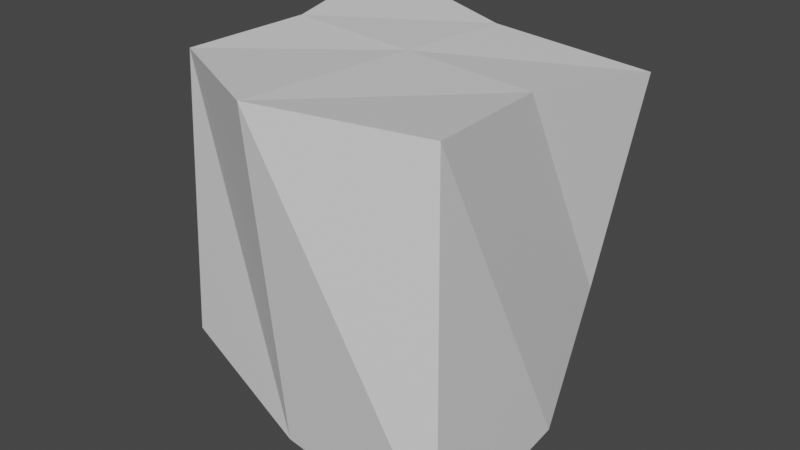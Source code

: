 # Source: rock2.blend  (saved by Blender 3.3.6; exported with 4.5.12 LTS)
import bpy
from mathutils import Matrix  # noqa: F401  (used for matrix-valued properties, if any)

bpy.ops.wm.read_factory_settings(use_empty=True)
scene = bpy.context.scene
scene.name = 'Scene'

# ---- collections
col_collection = bpy.data.collections.new('Collection'); scene.collection.children.link(col_collection)

# ---- materials (node trees are filled in below, after node groups)
mat_material_001 = bpy.data.materials.new('Material.001')
mat_material_001.use_transparent_shadow = False

# ---- material node trees
mat_material_001.use_nodes = True; mat_material_001.node_tree.nodes.clear()
_N = mat_material_001.node_tree.nodes; _L = mat_material_001.node_tree.links
n0 = _N.new('ShaderNodeBsdfPrincipled'); n0.name = 'Principled BSDF'; n0.location = (10, 300)
n0.distribution = 'GGX'
n0.subsurface_method = 'RANDOM_WALK_SKIN'
n0.inputs[3].default_value = 1.45
n0.inputs[27].default_value = (0.0, 0.0, 0.0, 1.0)
n0.inputs[28].default_value = 1.0
n1 = _N.new('ShaderNodeOutputMaterial'); n1.name = 'Material Output'; n1.location = (300, 300)
_L.new(n0.outputs[0], n1.inputs[0])
n1.is_active_output = True

# ---- world
world_world = bpy.data.worlds.new('World'); scene.world = world_world
world_world.use_nodes = True; world_world.node_tree.nodes.clear()
_N = world_world.node_tree.nodes; _L = world_world.node_tree.links
n0 = _N.new('ShaderNodeOutputWorld'); n0.name = 'World Output'; n0.location = (300, 300)
n1 = _N.new('ShaderNodeBackground'); n1.name = 'Background'; n1.location = (10, 300)
n1.inputs[0].default_value = (0.05088, 0.05088, 0.05088, 1.0)
_L.new(n1.outputs[0], n0.inputs[0])
n0.is_active_output = True
world_world.color = (0.05088, 0.05088, 0.05088)
world_world.use_sun_shadow = False
world_world.sun_shadow_jitter_overblur = 0.0

# ---- meshes
me_cube_003 = bpy.data.meshes.new('Cube.003')
me_cube_003.from_pydata([(-1.161, -1.173, -1.322), (-1.095, -1.102, 1.007), (-1.436, 1.437, 0.08182), (-1.497, 1.498, 1.038), (1.468, -1.467, -1.868), (1.343, -1.342, 1.025), (1.066, 1.061, -1.122), (1.161, 1.535, 0.6228), (0.02087, 1.528, -0.811), (-0.08176, 1.222, 0.8402), (0.01426, -1.387, -1.72), (0.0251, -1.682, 1.049), (-1.266, -0.00988, -1.532), (-1.063, -0.002338, 1.005), (1.408, -0.01406, -1.757), (1.032, 0.07556, 0.8426), (-0.03812, 0.03577, 0.9255), (0.01892, -0.01776, -1.956)], [], [(12, 13, 3, 2), (8, 9, 7, 6), (14, 15, 5, 4), (10, 11, 1, 0), (17, 14, 4, 10), (16, 13, 1, 11), (15, 16, 11, 5), (12, 17, 10, 0), (4, 5, 11, 10), (2, 3, 9, 8), (2, 8, 17, 12), (7, 9, 16, 15), (9, 3, 13, 16), (8, 6, 14, 17), (6, 7, 15, 14), (0, 1, 13, 12)])
_uv = me_cube_003.uv_layers.new(name='UVMap')
_uv.uv.foreach_set('vector', [0.375, 0.125, 0.625, 0.125, 0.625, 0.25, 0.375, 0.25, 0.375, 0.375, 0.625, 0.375, 0.625, 0.5, 0.375, 0.5, 0.375, 0.625, 0.625, 0.625, 0.625, 0.75, 0.375, 0.75, 0.375, 0.875, 0.625, 0.875, 0.625, 1.0, 0.375, 1.0, 0.25, 0.625, 0.375, 0.625, 0.375, 0.75, 0.25, 0.75, 0.75, 0.625, 0.875, 0.625, 0.875, 0.75, 0.75, 0.75, 0.625, 0.625, 0.75, 0.625, 0.75, 0.75, 0.625, 0.75, 0.125, 0.625, 0.25, 0.625, 0.25, 0.75, 0.125, 0.75, 0.375, 0.75, 0.625, 0.75, 0.625, 0.875, 0.375, 0.875, 0.375, 0.25, 0.625, 0.25, 0.625, 0.375, 0.375, 0.375, 0.125, 0.5, 0.25, 0.5, 0.25, 0.625, 0.125, 0.625, 0.625, 0.5, 0.75, 0.5, 0.75, 0.625, 0.625, 0.625, 0.75, 0.5, 0.875, 0.5, 0.875, 0.625, 0.75, 0.625, 0.25, 0.5, 0.375, 0.5, 0.375, 0.625, 0.25, 0.625, 0.375, 0.5, 0.625, 0.5, 0.625, 0.625, 0.375, 0.625, 0.375, 0.0, 0.625, 0.0, 0.625, 0.125, 0.375, 0.125])
me_cube_003.materials.append(mat_material_001)
me_cube_003.update()

# ---- objects
ob_cube_002 = bpy.data.objects.new('Cube.002', me_cube_003)

# ---- transforms, parenting, visibility, modifiers, constraints
ob_cube_002.location = (0.0, 0.0, 0.0)
ob_cube_002.scale = (0.7234, 0.7234, 0.7234)

# ---- collection membership
col_collection.objects.link(ob_cube_002)

# ---- scene / render settings (as saved in the file)
scene.frame_start = 1; scene.frame_end = 250; scene.frame_set(1)
scene.render.engine = 'BLENDER_EEVEE_NEXT'
scene.cycles.sampling_pattern = 'TABULATED_SOBOL'
scene.cycles.use_light_tree = False
scene.view_settings.view_transform = 'Filmic'
bpy.context.view_layer.update()

# ---- added for rendering (the .blend has no active camera and no usable light): camera, sun
cam_auto = bpy.data.cameras.new('AutoCamera')
cam_auto.lens = 50.0
cam_auto.sensor_width = 36.0
cam_auto.clip_end = 1000.0
ob_auto_camera = bpy.data.objects.new('AutoCamera', cam_auto)
scene.collection.objects.link(ob_auto_camera)
ob_auto_camera.location = (3.54227, -4.31622, 2.51409)
ob_auto_camera.rotation_euler = (1.09748, -7.21219e-08, 0.694738)
scene.camera = ob_auto_camera
light_auto_sun = bpy.data.lights.new('AutoSun', 'SUN')
light_auto_sun.energy = 3.0
light_auto_sun.angle = 0.0523599
ob_auto_sun = bpy.data.objects.new('AutoSun', light_auto_sun)
scene.collection.objects.link(ob_auto_sun)
ob_auto_sun.rotation_euler = (0.872665, 0.174533, 0.523599)
bpy.context.view_layer.update()
